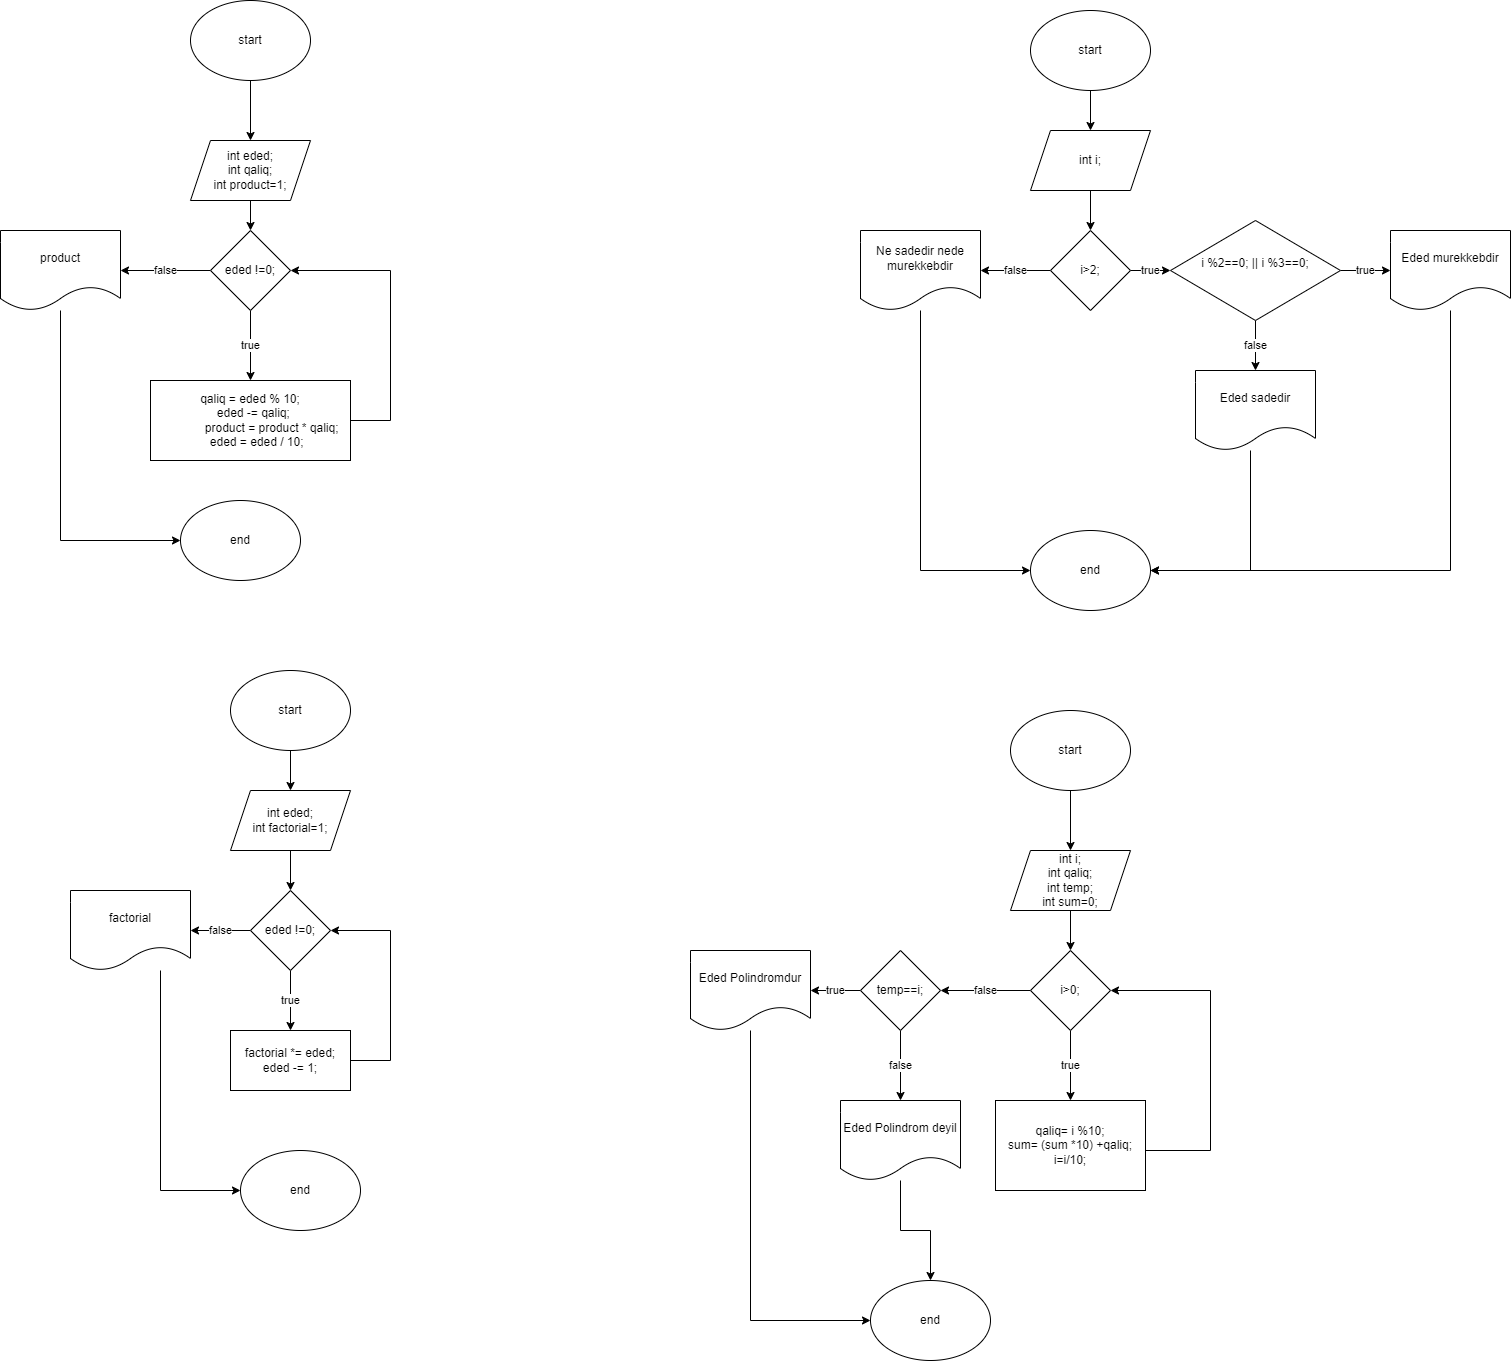

The diagram above was exported from draw.io. Its source (the exported page's mxGraphModel, read from the mxfile embedded in the PNG):
<mxGraphModel dx="1290" dy="557" grid="1" gridSize="10" guides="1" tooltips="1" connect="1" arrows="1" fold="1" page="1" pageScale="1" pageWidth="850" pageHeight="1100" math="0" shadow="0">
  <root>
    <mxCell id="0" />
    <mxCell id="1" parent="0" />
    <mxCell id="aEfvQGlrqugdZmvYtDOw-3" style="edgeStyle=orthogonalEdgeStyle;rounded=0;orthogonalLoop=1;jettySize=auto;html=1;exitX=0.5;exitY=1;exitDx=0;exitDy=0;entryX=0.5;entryY=0;entryDx=0;entryDy=0;" edge="1" parent="1" source="aEfvQGlrqugdZmvYtDOw-1" target="aEfvQGlrqugdZmvYtDOw-2">
      <mxGeometry relative="1" as="geometry" />
    </mxCell>
    <mxCell id="aEfvQGlrqugdZmvYtDOw-1" value="start" style="ellipse;whiteSpace=wrap;html=1;" vertex="1" parent="1">
      <mxGeometry x="280" y="50" width="120" height="80" as="geometry" />
    </mxCell>
    <mxCell id="aEfvQGlrqugdZmvYtDOw-5" style="edgeStyle=orthogonalEdgeStyle;rounded=0;orthogonalLoop=1;jettySize=auto;html=1;exitX=0.5;exitY=1;exitDx=0;exitDy=0;entryX=0.5;entryY=0;entryDx=0;entryDy=0;" edge="1" parent="1" source="aEfvQGlrqugdZmvYtDOw-2" target="aEfvQGlrqugdZmvYtDOw-4">
      <mxGeometry relative="1" as="geometry" />
    </mxCell>
    <mxCell id="aEfvQGlrqugdZmvYtDOw-2" value="int eded;&lt;div&gt;int qaliq;&lt;/div&gt;&lt;div&gt;int product=1;&lt;/div&gt;" style="shape=parallelogram;perimeter=parallelogramPerimeter;whiteSpace=wrap;html=1;fixedSize=1;" vertex="1" parent="1">
      <mxGeometry x="280" y="190" width="120" height="60" as="geometry" />
    </mxCell>
    <mxCell id="aEfvQGlrqugdZmvYtDOw-11" value="false" style="edgeStyle=orthogonalEdgeStyle;rounded=0;orthogonalLoop=1;jettySize=auto;html=1;exitX=0;exitY=0.5;exitDx=0;exitDy=0;entryX=1;entryY=0.5;entryDx=0;entryDy=0;" edge="1" parent="1" source="aEfvQGlrqugdZmvYtDOw-4" target="aEfvQGlrqugdZmvYtDOw-9">
      <mxGeometry relative="1" as="geometry">
        <mxPoint as="offset" />
      </mxGeometry>
    </mxCell>
    <mxCell id="aEfvQGlrqugdZmvYtDOw-62" value="true" style="edgeStyle=orthogonalEdgeStyle;rounded=0;orthogonalLoop=1;jettySize=auto;html=1;exitX=0.5;exitY=1;exitDx=0;exitDy=0;entryX=0.5;entryY=0;entryDx=0;entryDy=0;" edge="1" parent="1" source="aEfvQGlrqugdZmvYtDOw-4" target="aEfvQGlrqugdZmvYtDOw-6">
      <mxGeometry relative="1" as="geometry" />
    </mxCell>
    <mxCell id="aEfvQGlrqugdZmvYtDOw-4" value="eded !=0;" style="rhombus;whiteSpace=wrap;html=1;" vertex="1" parent="1">
      <mxGeometry x="300" y="280" width="80" height="80" as="geometry" />
    </mxCell>
    <mxCell id="aEfvQGlrqugdZmvYtDOw-63" style="edgeStyle=orthogonalEdgeStyle;rounded=0;orthogonalLoop=1;jettySize=auto;html=1;entryX=1;entryY=0.5;entryDx=0;entryDy=0;" edge="1" parent="1" source="aEfvQGlrqugdZmvYtDOw-6" target="aEfvQGlrqugdZmvYtDOw-4">
      <mxGeometry relative="1" as="geometry">
        <Array as="points">
          <mxPoint x="480" y="470" />
          <mxPoint x="480" y="320" />
        </Array>
      </mxGeometry>
    </mxCell>
    <mxCell id="aEfvQGlrqugdZmvYtDOw-6" value="qaliq = eded % 10;&lt;div&gt;&amp;nbsp; eded -= qaliq;&lt;br&gt;&amp;nbsp; &amp;nbsp; &amp;nbsp; &amp;nbsp; &amp;nbsp; &amp;nbsp; &amp;nbsp;product = product * qaliq;&lt;br&gt;&amp;nbsp; &amp;nbsp; eded = eded / 10;&lt;/div&gt;" style="rounded=0;whiteSpace=wrap;html=1;" vertex="1" parent="1">
      <mxGeometry x="240" y="430" width="200" height="80" as="geometry" />
    </mxCell>
    <mxCell id="aEfvQGlrqugdZmvYtDOw-13" style="edgeStyle=orthogonalEdgeStyle;rounded=0;orthogonalLoop=1;jettySize=auto;html=1;entryX=0;entryY=0.5;entryDx=0;entryDy=0;" edge="1" parent="1" source="aEfvQGlrqugdZmvYtDOw-9" target="aEfvQGlrqugdZmvYtDOw-12">
      <mxGeometry relative="1" as="geometry">
        <Array as="points">
          <mxPoint x="150" y="590" />
        </Array>
      </mxGeometry>
    </mxCell>
    <mxCell id="aEfvQGlrqugdZmvYtDOw-9" value="product" style="shape=document;whiteSpace=wrap;html=1;boundedLbl=1;" vertex="1" parent="1">
      <mxGeometry x="90" y="280" width="120" height="80" as="geometry" />
    </mxCell>
    <mxCell id="aEfvQGlrqugdZmvYtDOw-12" value="end" style="ellipse;whiteSpace=wrap;html=1;" vertex="1" parent="1">
      <mxGeometry x="270" y="550" width="120" height="80" as="geometry" />
    </mxCell>
    <mxCell id="aEfvQGlrqugdZmvYtDOw-16" style="edgeStyle=orthogonalEdgeStyle;rounded=0;orthogonalLoop=1;jettySize=auto;html=1;exitX=0.5;exitY=1;exitDx=0;exitDy=0;entryX=0.5;entryY=0;entryDx=0;entryDy=0;" edge="1" parent="1" source="aEfvQGlrqugdZmvYtDOw-14" target="aEfvQGlrqugdZmvYtDOw-15">
      <mxGeometry relative="1" as="geometry" />
    </mxCell>
    <mxCell id="aEfvQGlrqugdZmvYtDOw-14" value="start" style="ellipse;whiteSpace=wrap;html=1;" vertex="1" parent="1">
      <mxGeometry x="1120" y="60" width="120" height="80" as="geometry" />
    </mxCell>
    <mxCell id="aEfvQGlrqugdZmvYtDOw-18" style="edgeStyle=orthogonalEdgeStyle;rounded=0;orthogonalLoop=1;jettySize=auto;html=1;exitX=0.5;exitY=1;exitDx=0;exitDy=0;" edge="1" parent="1" source="aEfvQGlrqugdZmvYtDOw-15" target="aEfvQGlrqugdZmvYtDOw-17">
      <mxGeometry relative="1" as="geometry" />
    </mxCell>
    <mxCell id="aEfvQGlrqugdZmvYtDOw-15" value="int i;" style="shape=parallelogram;perimeter=parallelogramPerimeter;whiteSpace=wrap;html=1;fixedSize=1;" vertex="1" parent="1">
      <mxGeometry x="1120" y="180" width="120" height="60" as="geometry" />
    </mxCell>
    <mxCell id="aEfvQGlrqugdZmvYtDOw-20" value="true" style="edgeStyle=orthogonalEdgeStyle;rounded=0;orthogonalLoop=1;jettySize=auto;html=1;exitX=1;exitY=0.5;exitDx=0;exitDy=0;entryX=0;entryY=0.5;entryDx=0;entryDy=0;" edge="1" parent="1" source="aEfvQGlrqugdZmvYtDOw-17" target="aEfvQGlrqugdZmvYtDOw-19">
      <mxGeometry relative="1" as="geometry" />
    </mxCell>
    <mxCell id="aEfvQGlrqugdZmvYtDOw-26" value="false" style="edgeStyle=orthogonalEdgeStyle;rounded=0;orthogonalLoop=1;jettySize=auto;html=1;exitX=0;exitY=0.5;exitDx=0;exitDy=0;entryX=1;entryY=0.5;entryDx=0;entryDy=0;" edge="1" parent="1" source="aEfvQGlrqugdZmvYtDOw-17" target="aEfvQGlrqugdZmvYtDOw-25">
      <mxGeometry relative="1" as="geometry" />
    </mxCell>
    <mxCell id="aEfvQGlrqugdZmvYtDOw-17" value="i&amp;gt;2;" style="rhombus;whiteSpace=wrap;html=1;" vertex="1" parent="1">
      <mxGeometry x="1140" y="280" width="80" height="80" as="geometry" />
    </mxCell>
    <mxCell id="aEfvQGlrqugdZmvYtDOw-22" value="true" style="edgeStyle=orthogonalEdgeStyle;rounded=0;orthogonalLoop=1;jettySize=auto;html=1;exitX=1;exitY=0.5;exitDx=0;exitDy=0;entryX=0;entryY=0.5;entryDx=0;entryDy=0;" edge="1" parent="1" source="aEfvQGlrqugdZmvYtDOw-19" target="aEfvQGlrqugdZmvYtDOw-21">
      <mxGeometry relative="1" as="geometry" />
    </mxCell>
    <mxCell id="aEfvQGlrqugdZmvYtDOw-24" value="false" style="edgeStyle=orthogonalEdgeStyle;rounded=0;orthogonalLoop=1;jettySize=auto;html=1;exitX=0.5;exitY=1;exitDx=0;exitDy=0;entryX=0.5;entryY=0;entryDx=0;entryDy=0;" edge="1" parent="1" source="aEfvQGlrqugdZmvYtDOw-19" target="aEfvQGlrqugdZmvYtDOw-23">
      <mxGeometry relative="1" as="geometry" />
    </mxCell>
    <mxCell id="aEfvQGlrqugdZmvYtDOw-19" value="i %2==0; || i %3==0;&lt;div&gt;&lt;br&gt;&lt;/div&gt;" style="rhombus;whiteSpace=wrap;html=1;" vertex="1" parent="1">
      <mxGeometry x="1260" y="270" width="170" height="100" as="geometry" />
    </mxCell>
    <mxCell id="aEfvQGlrqugdZmvYtDOw-31" style="edgeStyle=orthogonalEdgeStyle;rounded=0;orthogonalLoop=1;jettySize=auto;html=1;entryX=1;entryY=0.5;entryDx=0;entryDy=0;" edge="1" parent="1" source="aEfvQGlrqugdZmvYtDOw-21" target="aEfvQGlrqugdZmvYtDOw-27">
      <mxGeometry relative="1" as="geometry">
        <Array as="points">
          <mxPoint x="1540" y="620" />
        </Array>
      </mxGeometry>
    </mxCell>
    <mxCell id="aEfvQGlrqugdZmvYtDOw-21" value="Eded murekkebdir" style="shape=document;whiteSpace=wrap;html=1;boundedLbl=1;" vertex="1" parent="1">
      <mxGeometry x="1480" y="280" width="120" height="80" as="geometry" />
    </mxCell>
    <mxCell id="aEfvQGlrqugdZmvYtDOw-29" style="edgeStyle=orthogonalEdgeStyle;rounded=0;orthogonalLoop=1;jettySize=auto;html=1;entryX=1;entryY=0.5;entryDx=0;entryDy=0;" edge="1" parent="1" source="aEfvQGlrqugdZmvYtDOw-23" target="aEfvQGlrqugdZmvYtDOw-27">
      <mxGeometry relative="1" as="geometry">
        <Array as="points">
          <mxPoint x="1340" y="620" />
        </Array>
      </mxGeometry>
    </mxCell>
    <mxCell id="aEfvQGlrqugdZmvYtDOw-23" value="Eded sadedir" style="shape=document;whiteSpace=wrap;html=1;boundedLbl=1;" vertex="1" parent="1">
      <mxGeometry x="1285" y="420" width="120" height="80" as="geometry" />
    </mxCell>
    <mxCell id="aEfvQGlrqugdZmvYtDOw-28" style="edgeStyle=orthogonalEdgeStyle;rounded=0;orthogonalLoop=1;jettySize=auto;html=1;entryX=0;entryY=0.5;entryDx=0;entryDy=0;" edge="1" parent="1" source="aEfvQGlrqugdZmvYtDOw-25" target="aEfvQGlrqugdZmvYtDOw-27">
      <mxGeometry relative="1" as="geometry">
        <Array as="points">
          <mxPoint x="1010" y="620" />
        </Array>
      </mxGeometry>
    </mxCell>
    <mxCell id="aEfvQGlrqugdZmvYtDOw-25" value="Ne sadedir nede murekkebdir" style="shape=document;whiteSpace=wrap;html=1;boundedLbl=1;" vertex="1" parent="1">
      <mxGeometry x="950" y="280" width="120" height="80" as="geometry" />
    </mxCell>
    <mxCell id="aEfvQGlrqugdZmvYtDOw-27" value="end" style="ellipse;whiteSpace=wrap;html=1;" vertex="1" parent="1">
      <mxGeometry x="1120" y="580" width="120" height="80" as="geometry" />
    </mxCell>
    <mxCell id="aEfvQGlrqugdZmvYtDOw-34" style="edgeStyle=orthogonalEdgeStyle;rounded=0;orthogonalLoop=1;jettySize=auto;html=1;exitX=0.5;exitY=1;exitDx=0;exitDy=0;entryX=0.5;entryY=0;entryDx=0;entryDy=0;" edge="1" parent="1" source="aEfvQGlrqugdZmvYtDOw-32" target="aEfvQGlrqugdZmvYtDOw-33">
      <mxGeometry relative="1" as="geometry" />
    </mxCell>
    <mxCell id="aEfvQGlrqugdZmvYtDOw-32" value="start" style="ellipse;whiteSpace=wrap;html=1;" vertex="1" parent="1">
      <mxGeometry x="320" y="720" width="120" height="80" as="geometry" />
    </mxCell>
    <mxCell id="aEfvQGlrqugdZmvYtDOw-36" style="edgeStyle=orthogonalEdgeStyle;rounded=0;orthogonalLoop=1;jettySize=auto;html=1;exitX=0.5;exitY=1;exitDx=0;exitDy=0;entryX=0.5;entryY=0;entryDx=0;entryDy=0;" edge="1" parent="1" source="aEfvQGlrqugdZmvYtDOw-33" target="aEfvQGlrqugdZmvYtDOw-35">
      <mxGeometry relative="1" as="geometry" />
    </mxCell>
    <mxCell id="aEfvQGlrqugdZmvYtDOw-33" value="int eded;&lt;div&gt;int factorial=1;&lt;/div&gt;" style="shape=parallelogram;perimeter=parallelogramPerimeter;whiteSpace=wrap;html=1;fixedSize=1;" vertex="1" parent="1">
      <mxGeometry x="320" y="840" width="120" height="60" as="geometry" />
    </mxCell>
    <mxCell id="aEfvQGlrqugdZmvYtDOw-43" value="false" style="edgeStyle=orthogonalEdgeStyle;rounded=0;orthogonalLoop=1;jettySize=auto;html=1;exitX=0;exitY=0.5;exitDx=0;exitDy=0;entryX=1;entryY=0.5;entryDx=0;entryDy=0;" edge="1" parent="1" source="aEfvQGlrqugdZmvYtDOw-35" target="aEfvQGlrqugdZmvYtDOw-44">
      <mxGeometry relative="1" as="geometry">
        <mxPoint x="300" y="980" as="targetPoint" />
      </mxGeometry>
    </mxCell>
    <mxCell id="aEfvQGlrqugdZmvYtDOw-59" value="true" style="edgeStyle=orthogonalEdgeStyle;rounded=0;orthogonalLoop=1;jettySize=auto;html=1;exitX=0.5;exitY=1;exitDx=0;exitDy=0;entryX=0.5;entryY=0;entryDx=0;entryDy=0;" edge="1" parent="1" source="aEfvQGlrqugdZmvYtDOw-35" target="aEfvQGlrqugdZmvYtDOw-37">
      <mxGeometry relative="1" as="geometry" />
    </mxCell>
    <mxCell id="aEfvQGlrqugdZmvYtDOw-35" value="eded !=0;" style="rhombus;whiteSpace=wrap;html=1;" vertex="1" parent="1">
      <mxGeometry x="340" y="940" width="80" height="80" as="geometry" />
    </mxCell>
    <mxCell id="aEfvQGlrqugdZmvYtDOw-60" style="edgeStyle=orthogonalEdgeStyle;rounded=0;orthogonalLoop=1;jettySize=auto;html=1;exitX=1;exitY=0.5;exitDx=0;exitDy=0;entryX=1;entryY=0.5;entryDx=0;entryDy=0;" edge="1" parent="1" source="aEfvQGlrqugdZmvYtDOw-37" target="aEfvQGlrqugdZmvYtDOw-35">
      <mxGeometry relative="1" as="geometry">
        <Array as="points">
          <mxPoint x="480" y="1110" />
          <mxPoint x="480" y="980" />
        </Array>
      </mxGeometry>
    </mxCell>
    <mxCell id="aEfvQGlrqugdZmvYtDOw-37" value="factorial *= eded;&lt;div&gt;eded -= 1;&lt;/div&gt;" style="rounded=0;whiteSpace=wrap;html=1;" vertex="1" parent="1">
      <mxGeometry x="320" y="1080" width="120" height="60" as="geometry" />
    </mxCell>
    <mxCell id="aEfvQGlrqugdZmvYtDOw-47" style="edgeStyle=orthogonalEdgeStyle;rounded=0;orthogonalLoop=1;jettySize=auto;html=1;entryX=0;entryY=0.5;entryDx=0;entryDy=0;" edge="1" parent="1" source="aEfvQGlrqugdZmvYtDOw-44" target="aEfvQGlrqugdZmvYtDOw-45">
      <mxGeometry relative="1" as="geometry">
        <Array as="points">
          <mxPoint x="250" y="1240" />
        </Array>
      </mxGeometry>
    </mxCell>
    <mxCell id="aEfvQGlrqugdZmvYtDOw-44" value="factorial" style="shape=document;whiteSpace=wrap;html=1;boundedLbl=1;" vertex="1" parent="1">
      <mxGeometry x="160" y="940" width="120" height="80" as="geometry" />
    </mxCell>
    <mxCell id="aEfvQGlrqugdZmvYtDOw-45" value="end" style="ellipse;whiteSpace=wrap;html=1;" vertex="1" parent="1">
      <mxGeometry x="330" y="1200" width="120" height="80" as="geometry" />
    </mxCell>
    <mxCell id="aEfvQGlrqugdZmvYtDOw-55" style="edgeStyle=orthogonalEdgeStyle;rounded=0;orthogonalLoop=1;jettySize=auto;html=1;exitX=0.5;exitY=1;exitDx=0;exitDy=0;" edge="1" parent="1" source="aEfvQGlrqugdZmvYtDOw-53" target="aEfvQGlrqugdZmvYtDOw-54">
      <mxGeometry relative="1" as="geometry" />
    </mxCell>
    <mxCell id="aEfvQGlrqugdZmvYtDOw-53" value="start" style="ellipse;whiteSpace=wrap;html=1;" vertex="1" parent="1">
      <mxGeometry x="1100" y="760" width="120" height="80" as="geometry" />
    </mxCell>
    <mxCell id="aEfvQGlrqugdZmvYtDOw-57" style="edgeStyle=orthogonalEdgeStyle;rounded=0;orthogonalLoop=1;jettySize=auto;html=1;exitX=0.5;exitY=1;exitDx=0;exitDy=0;" edge="1" parent="1" source="aEfvQGlrqugdZmvYtDOw-54" target="aEfvQGlrqugdZmvYtDOw-56">
      <mxGeometry relative="1" as="geometry" />
    </mxCell>
    <mxCell id="aEfvQGlrqugdZmvYtDOw-54" value="int i;&lt;div&gt;int qaliq;&lt;/div&gt;&lt;div&gt;int temp;&lt;/div&gt;&lt;div&gt;int sum=0;&lt;/div&gt;" style="shape=parallelogram;perimeter=parallelogramPerimeter;whiteSpace=wrap;html=1;fixedSize=1;" vertex="1" parent="1">
      <mxGeometry x="1100" y="900" width="120" height="60" as="geometry" />
    </mxCell>
    <mxCell id="aEfvQGlrqugdZmvYtDOw-64" value="true" style="edgeStyle=orthogonalEdgeStyle;rounded=0;orthogonalLoop=1;jettySize=auto;html=1;exitX=0.5;exitY=1;exitDx=0;exitDy=0;" edge="1" parent="1" source="aEfvQGlrqugdZmvYtDOw-56" target="aEfvQGlrqugdZmvYtDOw-58">
      <mxGeometry relative="1" as="geometry" />
    </mxCell>
    <mxCell id="aEfvQGlrqugdZmvYtDOw-71" value="false" style="edgeStyle=orthogonalEdgeStyle;rounded=0;orthogonalLoop=1;jettySize=auto;html=1;entryX=1;entryY=0.5;entryDx=0;entryDy=0;" edge="1" parent="1" source="aEfvQGlrqugdZmvYtDOw-56" target="aEfvQGlrqugdZmvYtDOw-69">
      <mxGeometry relative="1" as="geometry" />
    </mxCell>
    <mxCell id="aEfvQGlrqugdZmvYtDOw-56" value="i&amp;gt;0;" style="rhombus;whiteSpace=wrap;html=1;" vertex="1" parent="1">
      <mxGeometry x="1120" y="1000" width="80" height="80" as="geometry" />
    </mxCell>
    <mxCell id="aEfvQGlrqugdZmvYtDOw-65" style="edgeStyle=orthogonalEdgeStyle;rounded=0;orthogonalLoop=1;jettySize=auto;html=1;entryX=1;entryY=0.5;entryDx=0;entryDy=0;" edge="1" parent="1" source="aEfvQGlrqugdZmvYtDOw-58" target="aEfvQGlrqugdZmvYtDOw-56">
      <mxGeometry relative="1" as="geometry">
        <Array as="points">
          <mxPoint x="1300" y="1200" />
          <mxPoint x="1300" y="1040" />
        </Array>
      </mxGeometry>
    </mxCell>
    <mxCell id="aEfvQGlrqugdZmvYtDOw-58" value="qaliq= i %10;&lt;div&gt;sum= (sum *10) +qaliq;&lt;/div&gt;&lt;div&gt;i=i/10;&lt;/div&gt;" style="rounded=0;whiteSpace=wrap;html=1;" vertex="1" parent="1">
      <mxGeometry x="1085" y="1150" width="150" height="90" as="geometry" />
    </mxCell>
    <mxCell id="aEfvQGlrqugdZmvYtDOw-73" value="true" style="edgeStyle=orthogonalEdgeStyle;rounded=0;orthogonalLoop=1;jettySize=auto;html=1;exitX=0;exitY=0.5;exitDx=0;exitDy=0;entryX=1;entryY=0.5;entryDx=0;entryDy=0;" edge="1" parent="1" source="aEfvQGlrqugdZmvYtDOw-69" target="aEfvQGlrqugdZmvYtDOw-72">
      <mxGeometry relative="1" as="geometry" />
    </mxCell>
    <mxCell id="aEfvQGlrqugdZmvYtDOw-75" value="false" style="edgeStyle=orthogonalEdgeStyle;rounded=0;orthogonalLoop=1;jettySize=auto;html=1;exitX=0.5;exitY=1;exitDx=0;exitDy=0;entryX=0.5;entryY=0;entryDx=0;entryDy=0;" edge="1" parent="1" source="aEfvQGlrqugdZmvYtDOw-69" target="aEfvQGlrqugdZmvYtDOw-74">
      <mxGeometry relative="1" as="geometry" />
    </mxCell>
    <mxCell id="aEfvQGlrqugdZmvYtDOw-69" value="temp==i;" style="rhombus;whiteSpace=wrap;html=1;" vertex="1" parent="1">
      <mxGeometry x="950" y="1000" width="80" height="80" as="geometry" />
    </mxCell>
    <mxCell id="aEfvQGlrqugdZmvYtDOw-79" style="edgeStyle=orthogonalEdgeStyle;rounded=0;orthogonalLoop=1;jettySize=auto;html=1;entryX=0;entryY=0.5;entryDx=0;entryDy=0;" edge="1" parent="1" source="aEfvQGlrqugdZmvYtDOw-72" target="aEfvQGlrqugdZmvYtDOw-76">
      <mxGeometry relative="1" as="geometry">
        <Array as="points">
          <mxPoint x="840" y="1370" />
        </Array>
      </mxGeometry>
    </mxCell>
    <mxCell id="aEfvQGlrqugdZmvYtDOw-72" value="Eded Polindromdur" style="shape=document;whiteSpace=wrap;html=1;boundedLbl=1;" vertex="1" parent="1">
      <mxGeometry x="780" y="1000" width="120" height="80" as="geometry" />
    </mxCell>
    <mxCell id="aEfvQGlrqugdZmvYtDOw-77" style="edgeStyle=orthogonalEdgeStyle;rounded=0;orthogonalLoop=1;jettySize=auto;html=1;" edge="1" parent="1" source="aEfvQGlrqugdZmvYtDOw-74" target="aEfvQGlrqugdZmvYtDOw-76">
      <mxGeometry relative="1" as="geometry" />
    </mxCell>
    <mxCell id="aEfvQGlrqugdZmvYtDOw-74" value="Eded Polindrom deyil" style="shape=document;whiteSpace=wrap;html=1;boundedLbl=1;" vertex="1" parent="1">
      <mxGeometry x="930" y="1150" width="120" height="80" as="geometry" />
    </mxCell>
    <mxCell id="aEfvQGlrqugdZmvYtDOw-76" value="end" style="ellipse;whiteSpace=wrap;html=1;" vertex="1" parent="1">
      <mxGeometry x="960" y="1330" width="120" height="80" as="geometry" />
    </mxCell>
  </root>
</mxGraphModel>